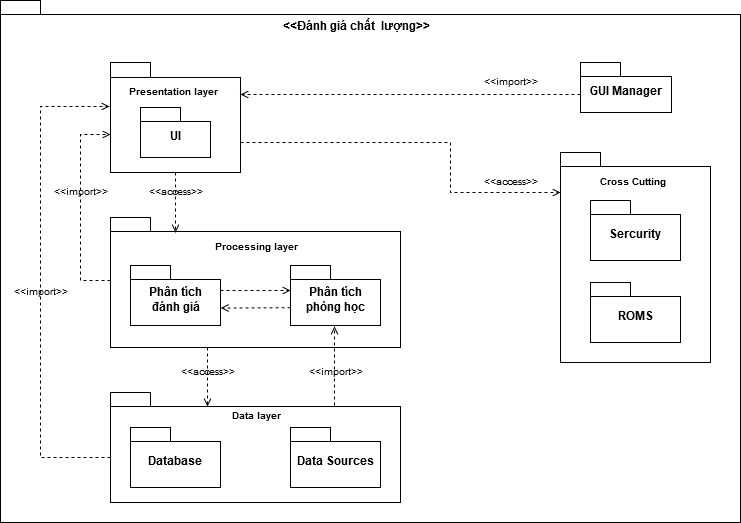

The diagram above was exported from draw.io. Its source (the exported page's mxGraphModel, read from the mxfile embedded in the PNG):
<mxGraphModel dx="2235" dy="777" grid="1" gridSize="10" guides="1" tooltips="1" connect="1" arrows="1" fold="1" page="1" pageScale="1" pageWidth="827" pageHeight="1169" background="#ffffff" math="0" shadow="0">
  <root>
    <mxCell id="0" />
    <mxCell id="1" parent="0" />
    <mxCell id="HnuuwIBICmGWgyvoDFA6-92" value="package" style="shape=folder;fontStyle=1;spacingTop=10;tabWidth=40;tabHeight=14;tabPosition=left;html=1;" parent="1" vertex="1">
      <mxGeometry x="-20" y="8" width="740" height="522" as="geometry" />
    </mxCell>
    <mxCell id="HnuuwIBICmGWgyvoDFA6-62" value="" style="shape=folder;fontStyle=1;spacingTop=10;tabWidth=40;tabHeight=15;tabPosition=left;html=1;" parent="1" vertex="1">
      <mxGeometry x="90" y="70" width="130" height="110" as="geometry" />
    </mxCell>
    <mxCell id="HnuuwIBICmGWgyvoDFA6-74" style="edgeStyle=orthogonalEdgeStyle;rounded=0;orthogonalLoop=1;jettySize=auto;html=1;entryX=0.499;entryY=0.107;entryDx=0;entryDy=0;entryPerimeter=0;dashed=1;endArrow=open;endFill=0;" parent="1" edge="1">
      <mxGeometry relative="1" as="geometry">
        <mxPoint x="186.7619047619047" y="355" as="sourcePoint" />
        <mxPoint x="186.7619047619047" y="413.85714285714266" as="targetPoint" />
        <Array as="points">
          <mxPoint x="187" y="355" />
        </Array>
      </mxGeometry>
    </mxCell>
    <mxCell id="HnuuwIBICmGWgyvoDFA6-61" value="" style="shape=folder;fontStyle=1;spacingTop=10;tabWidth=40;tabHeight=14;tabPosition=left;html=1;" parent="1" vertex="1">
      <mxGeometry x="90" y="225" width="290" height="130" as="geometry" />
    </mxCell>
    <mxCell id="HnuuwIBICmGWgyvoDFA6-31" value="&lt;b&gt;&amp;lt;&amp;lt;Đánh giá chất&amp;nbsp; lượng&amp;gt;&amp;gt;&lt;/b&gt;" style="text;html=1;strokeColor=none;fillColor=none;align=center;verticalAlign=middle;whiteSpace=wrap;rounded=0;" parent="1" vertex="1">
      <mxGeometry x="246" y="20" width="178" height="30" as="geometry" />
    </mxCell>
    <mxCell id="HnuuwIBICmGWgyvoDFA6-43" style="edgeStyle=orthogonalEdgeStyle;rounded=0;orthogonalLoop=1;jettySize=auto;html=1;dashed=1;endArrow=open;endFill=0;" parent="1" edge="1">
      <mxGeometry relative="1" as="geometry">
        <mxPoint x="155" y="240" as="targetPoint" />
        <mxPoint x="155" y="180" as="sourcePoint" />
      </mxGeometry>
    </mxCell>
    <mxCell id="HnuuwIBICmGWgyvoDFA6-58" style="edgeStyle=orthogonalEdgeStyle;rounded=0;orthogonalLoop=1;jettySize=auto;html=1;dashed=1;endArrow=open;endFill=0;" parent="1" target="HnuuwIBICmGWgyvoDFA6-53" edge="1">
      <mxGeometry relative="1" as="geometry">
        <mxPoint x="220" y="150" as="sourcePoint" />
        <Array as="points">
          <mxPoint x="220" y="150" />
          <mxPoint x="430" y="150" />
          <mxPoint x="430" y="200" />
        </Array>
      </mxGeometry>
    </mxCell>
    <mxCell id="HnuuwIBICmGWgyvoDFA6-37" value="UI" style="shape=folder;fontStyle=1;spacingTop=10;tabWidth=40;tabHeight=14;tabPosition=left;html=1;" parent="1" vertex="1">
      <mxGeometry x="120" y="115" width="70" height="50" as="geometry" />
    </mxCell>
    <mxCell id="HnuuwIBICmGWgyvoDFA6-39" style="edgeStyle=orthogonalEdgeStyle;rounded=0;orthogonalLoop=1;jettySize=auto;html=1;dashed=1;endArrow=open;endFill=0;exitX=0;exitY=0;exitDx=0;exitDy=32;exitPerimeter=0;" parent="1" source="HnuuwIBICmGWgyvoDFA6-38" edge="1">
      <mxGeometry relative="1" as="geometry">
        <mxPoint x="409" y="142.19047619047615" as="sourcePoint" />
        <mxPoint x="220" y="102" as="targetPoint" />
        <Array as="points">
          <mxPoint x="220" y="102" />
        </Array>
      </mxGeometry>
    </mxCell>
    <mxCell id="HnuuwIBICmGWgyvoDFA6-38" value="GUI Manager" style="shape=folder;fontStyle=1;spacingTop=10;tabWidth=40;tabHeight=14;tabPosition=left;html=1;" parent="1" vertex="1">
      <mxGeometry x="560" y="70" width="91" height="50" as="geometry" />
    </mxCell>
    <mxCell id="HnuuwIBICmGWgyvoDFA6-40" value="&lt;font style=&quot;font-size: 10px&quot;&gt;&amp;lt;&amp;lt;import&amp;gt;&amp;gt;&lt;/font&gt;" style="text;html=1;strokeColor=none;fillColor=none;align=center;verticalAlign=middle;whiteSpace=wrap;rounded=0;" parent="1" vertex="1">
      <mxGeometry x="470" y="80" width="40" height="20" as="geometry" />
    </mxCell>
    <mxCell id="HnuuwIBICmGWgyvoDFA6-49" style="edgeStyle=orthogonalEdgeStyle;rounded=0;orthogonalLoop=1;jettySize=auto;html=1;dashed=1;endArrow=open;endFill=0;" parent="1" edge="1">
      <mxGeometry relative="1" as="geometry">
        <mxPoint x="270" y="298" as="targetPoint" />
        <mxPoint x="200" y="298" as="sourcePoint" />
      </mxGeometry>
    </mxCell>
    <mxCell id="HnuuwIBICmGWgyvoDFA6-41" value="&lt;div&gt;Phân tích &lt;br&gt;&lt;/div&gt;&lt;div&gt;đánh giá&lt;/div&gt;" style="shape=folder;fontStyle=1;spacingTop=10;tabWidth=40;tabHeight=14;tabPosition=left;html=1;" parent="1" vertex="1">
      <mxGeometry x="110" y="273" width="90" height="60" as="geometry" />
    </mxCell>
    <mxCell id="HnuuwIBICmGWgyvoDFA6-44" value="&lt;font style=&quot;font-size: 10px&quot;&gt;&amp;lt;&amp;lt;access&amp;gt;&amp;gt;&lt;/font&gt;" style="text;html=1;strokeColor=none;fillColor=none;align=center;verticalAlign=middle;whiteSpace=wrap;rounded=0;" parent="1" vertex="1">
      <mxGeometry x="135" y="190" width="40" height="20" as="geometry" />
    </mxCell>
    <mxCell id="HnuuwIBICmGWgyvoDFA6-47" value="&lt;font style=&quot;font-size: 10px&quot;&gt;&amp;lt;&amp;lt;import&amp;gt;&amp;gt;&lt;/font&gt;" style="text;html=1;strokeColor=none;fillColor=none;align=center;verticalAlign=middle;whiteSpace=wrap;rounded=0;" parent="1" vertex="1">
      <mxGeometry x="40" y="190" width="40" height="20" as="geometry" />
    </mxCell>
    <mxCell id="HnuuwIBICmGWgyvoDFA6-48" style="edgeStyle=orthogonalEdgeStyle;rounded=0;orthogonalLoop=1;jettySize=auto;html=1;dashed=1;endArrow=open;endFill=0;" parent="1" edge="1">
      <mxGeometry relative="1" as="geometry">
        <mxPoint x="90" y="288" as="sourcePoint" />
        <mxPoint x="90" y="142" as="targetPoint" />
        <Array as="points">
          <mxPoint x="60" y="288" />
          <mxPoint x="60" y="142" />
        </Array>
      </mxGeometry>
    </mxCell>
    <mxCell id="HnuuwIBICmGWgyvoDFA6-50" value="&lt;div&gt;Phân tích &lt;br&gt;&lt;/div&gt;&lt;div&gt;phòng học&lt;br&gt;&lt;/div&gt;" style="shape=folder;fontStyle=1;spacingTop=10;tabWidth=40;tabHeight=14;tabPosition=left;html=1;" parent="1" vertex="1">
      <mxGeometry x="270" y="273" width="90" height="60" as="geometry" />
    </mxCell>
    <mxCell id="HnuuwIBICmGWgyvoDFA6-53" value="" style="shape=folder;fontStyle=1;spacingTop=10;tabWidth=40;tabHeight=14;tabPosition=left;html=1;" parent="1" vertex="1">
      <mxGeometry x="540" y="160" width="150" height="210" as="geometry" />
    </mxCell>
    <mxCell id="HnuuwIBICmGWgyvoDFA6-55" value="ROMS" style="shape=folder;fontStyle=1;spacingTop=10;tabWidth=40;tabHeight=14;tabPosition=left;html=1;" parent="1" vertex="1">
      <mxGeometry x="570" y="290" width="90" height="60" as="geometry" />
    </mxCell>
    <mxCell id="HnuuwIBICmGWgyvoDFA6-56" value="Sercurity" style="shape=folder;fontStyle=1;spacingTop=10;tabWidth=40;tabHeight=14;tabPosition=left;html=1;" parent="1" vertex="1">
      <mxGeometry x="570" y="208" width="90" height="60" as="geometry" />
    </mxCell>
    <mxCell id="HnuuwIBICmGWgyvoDFA6-60" value="&lt;font style=&quot;font-size: 10px&quot;&gt;&amp;lt;&amp;lt;access&amp;gt;&amp;gt;&lt;/font&gt;" style="text;html=1;strokeColor=none;fillColor=none;align=center;verticalAlign=middle;whiteSpace=wrap;rounded=0;" parent="1" vertex="1">
      <mxGeometry x="470" y="180" width="40" height="20" as="geometry" />
    </mxCell>
    <mxCell id="HnuuwIBICmGWgyvoDFA6-63" value="&lt;b&gt;&lt;font style=&quot;font-size: 10px&quot;&gt;Presentation layer&lt;/font&gt;&lt;/b&gt;" style="text;html=1;strokeColor=none;fillColor=none;align=center;verticalAlign=middle;whiteSpace=wrap;rounded=0;" parent="1" vertex="1">
      <mxGeometry x="100" y="90" width="105" height="20" as="geometry" />
    </mxCell>
    <mxCell id="HnuuwIBICmGWgyvoDFA6-66" value="&lt;b&gt;&lt;font style=&quot;font-size: 10px&quot;&gt;Processing layer&lt;/font&gt;&lt;/b&gt;" style="text;html=1;strokeColor=none;fillColor=none;align=center;verticalAlign=middle;whiteSpace=wrap;rounded=0;" parent="1" vertex="1">
      <mxGeometry x="182.5" y="245" width="105" height="20" as="geometry" />
    </mxCell>
    <mxCell id="HnuuwIBICmGWgyvoDFA6-68" value="&lt;b&gt;&lt;font style=&quot;font-size: 10px&quot;&gt;Cross Cutting&lt;br&gt;&lt;/font&gt;&lt;/b&gt;" style="text;html=1;strokeColor=none;fillColor=none;align=center;verticalAlign=middle;whiteSpace=wrap;rounded=0;" parent="1" vertex="1">
      <mxGeometry x="560" y="180" width="105" height="20" as="geometry" />
    </mxCell>
    <mxCell id="HnuuwIBICmGWgyvoDFA6-80" style="edgeStyle=orthogonalEdgeStyle;rounded=0;orthogonalLoop=1;jettySize=auto;html=1;entryX=-0.005;entryY=0.404;entryDx=0;entryDy=0;entryPerimeter=0;dashed=1;endArrow=open;endFill=0;" parent="1" source="HnuuwIBICmGWgyvoDFA6-69" target="HnuuwIBICmGWgyvoDFA6-62" edge="1">
      <mxGeometry relative="1" as="geometry">
        <Array as="points">
          <mxPoint x="20" y="465" />
          <mxPoint x="20" y="114" />
        </Array>
      </mxGeometry>
    </mxCell>
    <mxCell id="HnuuwIBICmGWgyvoDFA6-86" style="edgeStyle=orthogonalEdgeStyle;rounded=0;orthogonalLoop=1;jettySize=auto;html=1;dashed=1;endArrow=open;endFill=0;exitX=0.719;exitY=0.121;exitDx=0;exitDy=0;exitPerimeter=0;entryX=0.31;entryY=1.01;entryDx=0;entryDy=0;entryPerimeter=0;" parent="1" edge="1">
      <mxGeometry relative="1" as="geometry">
        <mxPoint x="314.44660194174753" y="413.39805825242706" as="sourcePoint" />
        <mxPoint x="313.8640776699028" y="333.5922330097087" as="targetPoint" />
        <Array as="points">
          <mxPoint x="314" y="377" />
        </Array>
      </mxGeometry>
    </mxCell>
    <mxCell id="HnuuwIBICmGWgyvoDFA6-69" value="" style="shape=folder;fontStyle=1;spacingTop=10;tabWidth=40;tabHeight=14;tabPosition=left;html=1;" parent="1" vertex="1">
      <mxGeometry x="90" y="400" width="290" height="110" as="geometry" />
    </mxCell>
    <mxCell id="HnuuwIBICmGWgyvoDFA6-71" value="Database" style="shape=folder;fontStyle=1;spacingTop=10;tabWidth=40;tabHeight=14;tabPosition=left;html=1;" parent="1" vertex="1">
      <mxGeometry x="110" y="435" width="90" height="60" as="geometry" />
    </mxCell>
    <mxCell id="HnuuwIBICmGWgyvoDFA6-72" value="Data Sources" style="shape=folder;fontStyle=1;spacingTop=10;tabWidth=40;tabHeight=14;tabPosition=left;html=1;" parent="1" vertex="1">
      <mxGeometry x="270" y="435" width="90" height="60" as="geometry" />
    </mxCell>
    <mxCell id="HnuuwIBICmGWgyvoDFA6-73" value="&lt;b&gt;&lt;font style=&quot;font-size: 10px&quot;&gt;Data layer&lt;/font&gt;&lt;/b&gt;" style="text;html=1;strokeColor=none;fillColor=none;align=center;verticalAlign=middle;whiteSpace=wrap;rounded=0;" parent="1" vertex="1">
      <mxGeometry x="182.5" y="413" width="105" height="22" as="geometry" />
    </mxCell>
    <mxCell id="HnuuwIBICmGWgyvoDFA6-78" value="&lt;font style=&quot;font-size: 10px&quot;&gt;&amp;lt;&amp;lt;access&amp;gt;&amp;gt;&lt;/font&gt;" style="text;html=1;strokeColor=none;fillColor=none;align=center;verticalAlign=middle;whiteSpace=wrap;rounded=0;" parent="1" vertex="1">
      <mxGeometry x="166.5" y="370" width="40" height="20" as="geometry" />
    </mxCell>
    <mxCell id="HnuuwIBICmGWgyvoDFA6-81" value="&lt;font style=&quot;font-size: 10px&quot;&gt;&amp;lt;&amp;lt;import&amp;gt;&amp;gt;&lt;/font&gt;" style="text;html=1;strokeColor=none;fillColor=none;align=center;verticalAlign=middle;whiteSpace=wrap;rounded=0;" parent="1" vertex="1">
      <mxGeometry y="290" width="40" height="20" as="geometry" />
    </mxCell>
    <mxCell id="HnuuwIBICmGWgyvoDFA6-89" value="&lt;font style=&quot;font-size: 10px&quot;&gt;&amp;lt;&amp;lt;import&amp;gt;&amp;gt;&lt;/font&gt;" style="text;html=1;strokeColor=none;fillColor=none;align=center;verticalAlign=middle;whiteSpace=wrap;rounded=0;" parent="1" vertex="1">
      <mxGeometry x="295" y="370" width="40" height="20" as="geometry" />
    </mxCell>
    <mxCell id="HnuuwIBICmGWgyvoDFA6-90" value="" style="endArrow=open;endSize=6;dashed=1;html=1;exitX=0;exitY=0.703;exitDx=0;exitDy=0;exitPerimeter=0;entryX=1.002;entryY=0.709;entryDx=0;entryDy=0;entryPerimeter=0;" parent="1" source="HnuuwIBICmGWgyvoDFA6-50" target="HnuuwIBICmGWgyvoDFA6-41" edge="1">
      <mxGeometry width="160" relative="1" as="geometry">
        <mxPoint x="10" y="530" as="sourcePoint" />
        <mxPoint x="170" y="530" as="targetPoint" />
      </mxGeometry>
    </mxCell>
  </root>
</mxGraphModel>